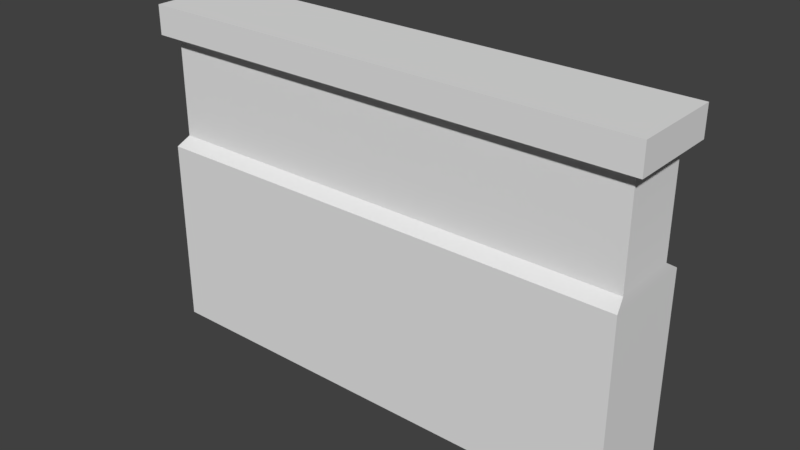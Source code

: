 # Source: StoneWall.blend  (saved by Blender 2.78.0; exported with 4.5.12 LTS)
import bpy
from mathutils import Matrix  # noqa: F401  (used for matrix-valued properties, if any)

bpy.ops.wm.read_factory_settings(use_empty=True)
scene = bpy.context.scene
scene.name = 'Scene'

# ---- collections
col_collection_1 = bpy.data.collections.new('Collection 1'); scene.collection.children.link(col_collection_1)

# ---- materials (node trees are filled in below, after node groups)
mat_material = bpy.data.materials.new('Material')
mat_material.alpha_threshold = 0.0
mat_material.use_transparent_shadow = False
mat_material.roughness = 0.5
mat_material.line_color = (0.0, 0.0, 0.0, 1.0)

# ---- material node trees

# ---- world
world_world = bpy.data.worlds.new('World'); scene.world = world_world
world_world.color = (0.05088, 0.05088, 0.05088)
world_world.use_sun_shadow = False
world_world.sun_shadow_jitter_overblur = 0.0
world_world.cycles.sampling_method = 'MANUAL'

# ---- meshes
me_untitled = bpy.data.meshes.new('Untitled')
me_untitled.from_pydata([(1.665, -0.5444, -0.3148), (-1.665, -0.5444, -0.3148), (1.665, 0.7456, -0.3148), (-1.665, 0.7456, -0.3148), (-1.665, 0.7456, 0.3148), (-1.665, -0.5444, 0.3148), (1.642, 0.8028, -0.2271), (-1.642, 0.8028, -0.2271), (-1.642, 0.8028, 0.2271), (1.642, 1.502, -0.2271), (-1.642, 1.502, -0.2271), (-1.642, 1.502, 0.2271), (1.72, 1.502, -0.313), (-1.72, 1.502, 0.313), (-1.72, 1.502, -0.313), (-1.72, 1.701, 0.313), (-1.72, 1.701, -0.313), (1.72, 1.701, -0.313), (1.72, 1.701, 0.313), (1.665, -0.5444, 0.3148), (1.665, 0.7456, 0.3148), (1.642, 0.8028, 0.2271), (1.642, 1.502, 0.2271), (1.72, 1.502, 0.313), (-0.736, 0.8028, -0.2271), (-0.7379, 0.7456, -0.3148), (-0.7395, 0.6354, -0.3148), (-0.6783, 0.8028, 0.2271), (-0.6788, 0.7456, 0.3148), (-0.5939, 0.574, 0.3148), (-1.011, 1.502, 0.313), (-1.07, 1.701, 0.313), (-1.122, 1.701, 0.1968), (-1.072, 1.502, -0.313), (-1.048, 1.701, -0.313), (-1.036, 1.701, -0.1533)], [], [(6, 24, 9), (9, 24, 10), (13, 15, 16, 14), (11, 10, 7, 8), (3, 1, 5, 4), (7, 3, 4, 8), (11, 13, 14, 10), (10, 33, 12, 9), (17, 12, 33, 34), (31, 32, 16, 15), (21, 22, 27), (27, 22, 11), (12, 17, 18, 23), (9, 22, 21, 6), (20, 19, 0, 2), (21, 20, 2, 6), (9, 12, 23, 22), (23, 30, 22), (13, 11, 30), (22, 30, 11), (15, 13, 30, 31), (2, 25, 24, 6), (1, 26, 0), (2, 0, 25), (0, 26, 25), (25, 26, 1, 3), (24, 25, 3, 7), (10, 24, 7), (8, 27, 11), (4, 28, 27, 8), (5, 29, 28, 4), (5, 19, 29), (28, 29, 20), (19, 20, 29), (27, 28, 20, 21), (31, 30, 23, 18), (34, 35, 32, 17), (32, 31, 17), (18, 17, 31), (10, 14, 33), (34, 33, 14, 16), (16, 32, 35, 34)])
me_untitled.polygons.foreach_set('use_smooth', [True] * 42)
_k = set([(0, 1), (0, 2), (0, 19), (1, 3), (1, 5), (1, 26), (2, 6), (2, 25), (3, 7), (3, 25), (4, 5), (4, 8), (4, 28), (5, 19), (5, 29), (6, 9), (6, 24), (7, 10), (7, 24), (8, 11), (8, 27), (9, 10), (9, 12), (9, 22), (10, 11), (10, 24), (10, 33), (11, 13), (11, 22), (11, 27), (12, 17), (12, 23), (12, 33), (13, 14), (13, 15), (13, 30), (14, 16), (14, 33), (15, 16), (15, 31), (16, 32), (16, 34), (17, 18), (17, 34), (18, 23), (18, 31), (19, 20), (20, 21), (20, 28), (21, 22), (21, 27), (23, 30), (24, 25), (25, 26), (27, 28), (28, 29), (30, 31), (31, 32), (32, 35), (33, 34), (34, 35)])
me_untitled.attributes.new('sharp_edge', 'BOOLEAN', 'EDGE').data.foreach_set('value', [ (min(e.vertices), max(e.vertices)) in _k for e in me_untitled.edges])
_uv = me_untitled.uv_layers.new(name='map1')
_uv.uv.foreach_set('vector', [0.4833, 0.09563, 0.6427, 0.09563, 0.4839, 0.1425, 0.4839, 0.1425, 0.6427, 0.09563, 0.7028, 0.1425, 0.7488, 0.1482, 0.7488, 0.1614, 0.7073, 0.1614, 0.7073, 0.1482, 0.7409, 0.1415, 0.7108, 0.1415, 0.7108, 0.09513, 0.7409, 0.09513, 0.705, 0.09157, 0.705, 0.005564, 0.7467, 0.005795, 0.7467, 0.09134, 0.7108, 0.09513, 0.705, 0.09157, 0.7467, 0.09134, 0.7409, 0.09513, 0.7431, 0.1431, 0.7488, 0.1482, 0.7073, 0.1482, 0.713, 0.1431, 0.7028, 0.1425, 0.6644, 0.1482, 0.4794, 0.1482, 0.4839, 0.1425, 0.4794, 0.1614, 0.4794, 0.1482, 0.6644, 0.1482, 0.6589, 0.1614, 0.6684, 0.2029, 0.6677, 0.1952, 0.7073, 0.1614, 0.7073, 0.2029, 0.7034, 0.09563, 0.7028, 0.1425, 0.5479, 0.09563, 0.5479, 0.09563, 0.7028, 0.1425, 0.4839, 0.1425, 0.7488, 0.1482, 0.7488, 0.1614, 0.7073, 0.1614, 0.7073, 0.1482, 0.7409, 0.1415, 0.7108, 0.1415, 0.7108, 0.09513, 0.7409, 0.09513, 0.705, 0.09157, 0.705, 0.005564, 0.7467, 0.005795, 0.7467, 0.09134, 0.7108, 0.09513, 0.705, 0.09157, 0.7467, 0.09134, 0.7409, 0.09513, 0.7431, 0.1431, 0.7488, 0.1482, 0.7073, 0.1482, 0.713, 0.1431, 0.7073, 0.1482, 0.5264, 0.1482, 0.7028, 0.1425, 0.4794, 0.1482, 0.4839, 0.1425, 0.5264, 0.1482, 0.7028, 0.1425, 0.5264, 0.1482, 0.4839, 0.1425, 0.4794, 0.1614, 0.4794, 0.1482, 0.5264, 0.1482, 0.5183, 0.1614, 0.4818, 0.0918, 0.6396, 0.09163, 0.6427, 0.09563, 0.4833, 0.09563, 0.705, 0.005564, 0.6429, 0.08429, 0.4818, 0.005333, 0.4818, 0.0918, 0.4818, 0.005333, 0.6396, 0.09163, 0.4818, 0.005333, 0.6429, 0.08429, 0.6396, 0.09163, 0.646, 0.09163, 0.6429, 0.08429, 0.705, 0.005564, 0.705, 0.09157, 0.6427, 0.09563, 0.646, 0.09163, 0.705, 0.09157, 0.7034, 0.09563, 0.7028, 0.1425, 0.6427, 0.09563, 0.7034, 0.09563, 0.4833, 0.09563, 0.5479, 0.09563, 0.4839, 0.1425, 0.4818, 0.0918, 0.5446, 0.09173, 0.5479, 0.09563, 0.4833, 0.09563, 0.4818, 0.005333, 0.5536, 0.08028, 0.5446, 0.09173, 0.4818, 0.0918, 0.4818, 0.005333, 0.705, 0.005564, 0.5536, 0.08028, 0.5511, 0.09173, 0.5536, 0.08028, 0.705, 0.09157, 0.705, 0.005564, 0.705, 0.09157, 0.5536, 0.08028, 0.5479, 0.09563, 0.5511, 0.09173, 0.705, 0.09157, 0.7034, 0.09563, 0.5266, 0.1614, 0.5264, 0.1482, 0.7073, 0.1482, 0.7073, 0.1614, 0.6589, 0.1614, 0.662, 0.172, 0.6677, 0.1952, 0.4794, 0.1614, 0.6677, 0.1952, 0.6602, 0.2029, 0.4794, 0.1614, 0.4794, 0.2029, 0.4794, 0.1614, 0.6602, 0.2029, 0.7028, 0.1425, 0.7073, 0.1482, 0.6644, 0.1482, 0.6667, 0.1614, 0.6644, 0.1482, 0.7073, 0.1482, 0.7073, 0.1614, 0.7073, 0.1614, 0.6677, 0.1952, 0.662, 0.172, 0.6667, 0.1614])
_uv.active_render = True
_uv = me_untitled.uv_layers.new(name='uvSet')
_uv.uv.foreach_set('vector', [0.2246, 0.6565, 0.2246, 0.2635, 0.3402, 0.655, 0.3402, 0.655, 0.2246, 0.2635, 0.3402, 0.1153, 0.3543, 0.001877, 0.3868, 0.001877, 0.3868, 0.1042, 0.3543, 0.1042, 0.3378, 0.02141, 0.3378, 0.09567, 0.2234, 0.09567, 0.2234, 0.02141, 0.2146, 0.11, 0.002561, 0.11, 0.00313, 0.007063, 0.214, 0.007063, 0.2234, 0.09567, 0.2146, 0.11, 0.214, 0.007063, 0.2234, 0.02141, 0.3416, 0.01592, 0.3543, 0.001877, 0.3543, 0.1042, 0.3416, 0.09013, 0.3402, 0.1153, 0.3543, 0.21, 0.3543, 0.6661, 0.3402, 0.655, 0.3868, 0.6661, 0.3543, 0.6661, 0.3543, 0.21, 0.3868, 0.2235, 0.886, 0.09928, 0.867, 0.101, 0.7838, 0.003442, 0.886, 0.003441, 0.6155, 0.1138, 0.7311, 0.1153, 0.6155, 0.4972, 0.6155, 0.4972, 0.7311, 0.1153, 0.7311, 0.655, 0.7452, 0.001877, 0.7777, 0.001878, 0.7777, 0.1042, 0.7452, 0.1042, 0.7287, 0.02141, 0.7287, 0.09567, 0.6143, 0.09567, 0.6143, 0.02141, 0.6055, 0.11, 0.3935, 0.11, 0.394, 0.007063, 0.6049, 0.007063, 0.6143, 0.09567, 0.6055, 0.11, 0.6049, 0.007063, 0.6143, 0.02141, 0.7325, 0.01592, 0.7452, 0.001877, 0.7452, 0.1042, 0.7325, 0.09013, 0.7452, 0.1042, 0.7452, 0.5503, 0.7311, 0.1153, 0.7452, 0.6661, 0.7311, 0.655, 0.7452, 0.5503, 0.7311, 0.1153, 0.7452, 0.5503, 0.7311, 0.655, 0.7777, 0.6661, 0.7452, 0.6661, 0.7452, 0.5503, 0.7777, 0.5702, 0.2152, 0.6603, 0.2148, 0.2711, 0.2246, 0.2635, 0.2246, 0.6565, 0.002561, 0.11, 0.1967, 0.2629, 0.001992, 0.6603, 0.2152, 0.6603, 0.001992, 0.6603, 0.2148, 0.2711, 0.001992, 0.6603, 0.1967, 0.2629, 0.2148, 0.2711, 0.2148, 0.2553, 0.1967, 0.2629, 0.002561, 0.11, 0.2146, 0.11, 0.2246, 0.2635, 0.2148, 0.2553, 0.2146, 0.11, 0.2246, 0.1138, 0.3402, 0.1153, 0.2246, 0.2635, 0.2246, 0.1138, 0.6155, 0.6565, 0.6155, 0.4972, 0.7311, 0.655, 0.6061, 0.6603, 0.6059, 0.5053, 0.6155, 0.4972, 0.6155, 0.6565, 0.3929, 0.6603, 0.5777, 0.4833, 0.6059, 0.5053, 0.6061, 0.6603, 0.3929, 0.6603, 0.3935, 0.11, 0.5777, 0.4833, 0.6059, 0.4893, 0.5777, 0.4833, 0.6055, 0.11, 0.3935, 0.11, 0.6055, 0.11, 0.5777, 0.4833, 0.6155, 0.4972, 0.6059, 0.4893, 0.6055, 0.11, 0.6155, 0.1138, 0.7777, 0.5498, 0.7452, 0.5503, 0.7452, 0.1042, 0.7777, 0.1042, 0.7838, 0.1227, 0.8099, 0.1151, 0.867, 0.101, 0.7838, 0.5651, 0.867, 0.101, 0.886, 0.1197, 0.7838, 0.5651, 0.886, 0.5651, 0.7838, 0.5651, 0.886, 0.1197, 0.3402, 0.1153, 0.3543, 0.1042, 0.3543, 0.21, 0.3868, 0.2044, 0.3543, 0.21, 0.3543, 0.1042, 0.3868, 0.1042, 0.7838, 0.003442, 0.867, 0.101, 0.8099, 0.1151, 0.7838, 0.1037])
me_untitled.materials.append(mat_material)
me_untitled.use_remesh_preserve_volume = False
me_untitled.use_remesh_preserve_attributes = False
me_untitled.use_mirror_vertex_groups = False
me_untitled.update()
me_untitled.normals_split_custom_set([tuple(v) for v in zip(*[iter([0.0, 0.0, -1.0, 0.0, 0.0, -1.0, 0.0, 0.0, -1.0, 0.0, 0.0, -1.0, 0.0, 0.0, -1.0, 0.0, 0.0, -1.0, -1.0, -9.577e-07, 0.0, -1.0, -9.577e-07, 0.0, -1.0, -9.577e-07, 0.0, -1.0, -9.577e-07, 0.0, -1.0, 0.0, 0.0, -1.0, 0.0, 0.0, -0.9986, 0.05369, 7.004e-07, -0.9986, 0.05369, 9.937e-07, -1.0, 0.0058, 0.0, -1.0, 0.0, 0.0, -1.0, 0.0, 0.0, -1.0, 0.0058, -4.955e-07, -0.9986, 0.05369, 7.004e-07, -1.0, 0.0058, 0.0, -1.0, 0.0058, -4.955e-07, -0.9986, 0.05369, 9.937e-07, 0.0, -1.0, 0.0, 0.0, -1.0, 0.0, 0.0, -1.0, 0.0, 0.0, -1.0, 0.0, 0.0, -1.0, 1.056e-06, 0.0, -1.0, 1.056e-06, 0.0, -1.0, 1.056e-06, 0.0, -1.0, 1.056e-06, 0.0, -7.528e-08, -1.0, 0.0, -7.528e-08, -1.0, 0.0, -7.528e-08, -1.0, 0.0, -7.528e-08, -1.0, -3.081e-08, 1.0, 0.0, -3.081e-08, 1.0, 0.0, -3.081e-08, 1.0, 0.0, -3.081e-08, 1.0, 0.0, 0.0, 0.0, 1.0, 0.0, 0.0, 1.0, 0.0, 0.0, 1.0, 0.0, 0.0, 1.0, 0.0, 0.0, 1.0, 0.0, 0.0, 1.0, 1.0, -9.577e-07, 0.0, 1.0, -9.577e-07, 0.0, 1.0, -9.577e-07, 0.0, 1.0, -9.577e-07, 0.0, 1.0, 0.0, 0.0, 1.0, 0.0, 0.0, 0.9986, 0.05369, -7.004e-07, 0.9986, 0.05369, -9.937e-07, 1.0, 0.0058, 0.0, 1.0, 0.0, 0.0, 1.0, 0.0, 0.0, 1.0, 0.0058, 4.955e-07, 0.9986, 0.05369, -7.004e-07, 1.0, 0.0058, 0.0, 1.0, 0.0058, 4.955e-07, 0.9986, 0.05369, -9.937e-07, 0.0, -1.0, 0.0, 0.0, -1.0, 0.0, 0.0, -1.0, 0.0, 0.0, -1.0, -1.451e-08, 0.0, -1.0, 0.0, 0.0, -1.0, -1.999e-06, 0.0, -1.0, -1.451e-08, 0.0, -1.0, 0.0, 0.0, -1.0, -1.239e-07, 0.0, -1.0, -1.999e-06, 0.0, -1.0, -1.451e-08, 0.0, -1.0, -1.999e-06, 0.0, -1.0, -1.239e-07, 0.0, -1.499e-07, 1.0, 0.0, -1.499e-07, 1.0, 0.0, -1.499e-07, 1.0, 0.0, -1.499e-07, 1.0, 0.0, 0.8376, -0.5462, 0.0, 0.8376, -0.5462, 0.0, 0.8376, -0.5462, 0.0, 0.8376, -0.5462, 0.0, 2.526e-08, -1.0, 5.93e-08, -1.306e-07, -1.0, 2.598e-09, 1.094e-09, -1.0, 0.0, 0.0, -1.0, 2.598e-09, 1.094e-09, -1.0, 7.701e-08, -1.85e-07, -1.0, 2.598e-09, 1.094e-09, -1.0, 5.93e-08, -1.306e-07, -1.0, 7.701e-08, -1.85e-07, -1.0, 0.0, -2.132e-08, -1.0, 0.0, -2.132e-08, -1.0, 0.0, -2.132e-08, -1.0, 0.0, -2.132e-08, -1.0, 0.0, 0.8376, -0.5462, 0.0, 0.8376, -0.5462, 0.0, 0.8376, -0.5462, 0.0, 0.8376, -0.5462, 0.0, 0.0, -1.0, 0.0, 0.0, -1.0, 0.0, 0.0, -1.0, 0.0, 0.0, 1.0, 0.0, 0.0, 1.0, 0.0, 0.0, 1.0, -2.736e-08, 0.8376, 0.5462, -2.736e-08, 0.8376, 0.5462, -2.736e-08, 0.8376, 0.5462, -2.736e-08, 0.8376, 0.5462, -4.626e-09, -1.895e-08, 1.0, -4.626e-09, -1.895e-08, 1.0, -4.626e-09, -1.895e-08, 1.0, -4.626e-09, -1.895e-08, 1.0, 0.0, 2.665e-08, 1.0, 1.809e-09, 7.8e-09, 1.0, 3.138e-10, -6.632e-08, 1.0, 0.0, -1.737e-07, 1.0, 3.138e-10, -6.632e-08, 1.0, 2.434e-09, -8.382e-09, 1.0, 1.809e-09, 7.8e-09, 1.0, 2.434e-09, -8.382e-09, 1.0, 3.138e-10, -6.632e-08, 1.0, 1.144e-08, 0.8376, 0.5462, 1.144e-08, 0.8376, 0.5462, 1.144e-08, 0.8376, 0.5462, 1.144e-08, 0.8376, 0.5462, 6.788e-09, -7.414e-08, 1.0, 6.788e-09, -7.414e-08, 1.0, 6.788e-09, -7.414e-08, 1.0, 6.788e-09, -7.414e-08, 1.0, 4.363e-08, 1.0, -6.846e-07, 4.363e-08, 1.0, -6.846e-07, 2.026e-08, 1.0, -3.178e-07, 4.165e-08, 1.0, -7.735e-08, 2.026e-08, 1.0, -3.178e-07, 4.738e-09, 1.0, 0.0, 4.165e-08, 1.0, -7.735e-08, 4.273e-08, 1.0, 0.0, 4.165e-08, 1.0, -7.735e-08, 4.738e-09, 1.0, 0.0, 0.0, -1.0, 0.0, 0.0, -1.0, 0.0, 0.0, -1.0, 0.0, -2.839e-08, 2.764e-09, -1.0, -2.839e-08, 2.764e-09, -1.0, -2.839e-08, 2.764e-09, -1.0, -2.839e-08, 2.764e-09, -1.0, -3.371e-07, 1.0, 5.786e-07, -3.371e-07, 1.0, 5.786e-07, -3.371e-07, 1.0, 5.786e-07, -3.371e-07, 1.0, 5.786e-07])] * 3)])

# ---- objects
ob_polysurface332 = bpy.data.objects.new('polySurface332', me_untitled)

# ---- transforms, parenting, visibility, modifiers, constraints
ob_polysurface332.location = (0.0, 0.0, 0.0)
ob_polysurface332.rotation_euler = (1.571, -0.0, 0.0)
ob_polysurface332.scale = (1.388, 1.388, 1.388)
ob_polysurface332.color = (0.8, 0.8, 0.8, 1.0)
ob_polysurface332.lineart.crease_threshold = 0.0

# ---- collection membership
col_collection_1.objects.link(ob_polysurface332)

# ---- scene / render settings (as saved in the file)
scene.frame_start = 1; scene.frame_end = 250; scene.frame_set(1)
scene.render.engine = 'BLENDER_EEVEE_NEXT'
scene.render.resolution_percentage = 50
scene.render.dither_intensity = 0.0
scene.cycles.use_denoising = False
scene.cycles.samples = 128
scene.cycles.sampling_pattern = 'TABULATED_SOBOL'
scene.cycles.light_sampling_threshold = 0.0
scene.cycles.use_adaptive_sampling = False
scene.cycles.use_light_tree = False
scene.cycles.blur_glossy = 0.0
scene.cycles.sample_clamp_indirect = 0.0
scene.view_settings.view_transform = 'Standard'
bpy.context.view_layer.update()

# ---- added for rendering (the .blend has no active camera and no usable light): camera, sun
cam_auto = bpy.data.cameras.new('AutoCamera')
cam_auto.lens = 50.0
cam_auto.sensor_width = 36.0
cam_auto.clip_end = 1000.0
ob_auto_camera = bpy.data.objects.new('AutoCamera', cam_auto)
scene.collection.objects.link(ob_auto_camera)
ob_auto_camera.location = (5.33762, -6.40515, 5.07307)
ob_auto_camera.rotation_euler = (1.09748, -7.21219e-08, 0.694738)
scene.camera = ob_auto_camera
light_auto_sun = bpy.data.lights.new('AutoSun', 'SUN')
light_auto_sun.energy = 3.0
light_auto_sun.angle = 0.0523599
ob_auto_sun = bpy.data.objects.new('AutoSun', light_auto_sun)
scene.collection.objects.link(ob_auto_sun)
ob_auto_sun.rotation_euler = (0.872665, 0.174533, 0.523599)
bpy.context.view_layer.update()
